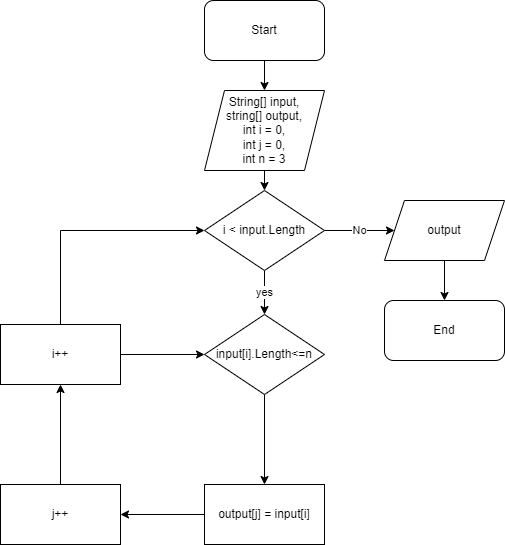

The diagram above was exported from draw.io. Its source (the exported page's mxGraphModel, read from the mxfile embedded in the PNG):
<mxGraphModel dx="1038" dy="567" grid="1" gridSize="10" guides="1" tooltips="1" connect="1" arrows="1" fold="1" page="1" pageScale="1" pageWidth="827" pageHeight="1169" math="0" shadow="0">
  <root>
    <mxCell id="0" />
    <mxCell id="1" parent="0" />
    <mxCell id="ND9vUVTfBftzEfE_wkng-3" value="" style="edgeStyle=orthogonalEdgeStyle;rounded=0;orthogonalLoop=1;jettySize=auto;html=1;" edge="1" parent="1" source="ND9vUVTfBftzEfE_wkng-1" target="ND9vUVTfBftzEfE_wkng-2">
      <mxGeometry relative="1" as="geometry" />
    </mxCell>
    <mxCell id="ND9vUVTfBftzEfE_wkng-1" value="Start" style="rounded=1;whiteSpace=wrap;html=1;" vertex="1" parent="1">
      <mxGeometry x="320" y="20" width="120" height="60" as="geometry" />
    </mxCell>
    <mxCell id="ND9vUVTfBftzEfE_wkng-5" style="edgeStyle=orthogonalEdgeStyle;rounded=0;orthogonalLoop=1;jettySize=auto;html=1;exitX=0.5;exitY=1;exitDx=0;exitDy=0;entryX=0.5;entryY=0;entryDx=0;entryDy=0;" edge="1" parent="1" source="ND9vUVTfBftzEfE_wkng-2" target="ND9vUVTfBftzEfE_wkng-4">
      <mxGeometry relative="1" as="geometry" />
    </mxCell>
    <mxCell id="ND9vUVTfBftzEfE_wkng-2" value="String[] input,&lt;br&gt;string[] output,&lt;br&gt;int i = 0,&lt;br&gt;int j = 0,&lt;br&gt;int n = 3" style="shape=parallelogram;perimeter=parallelogramPerimeter;whiteSpace=wrap;html=1;fixedSize=1;" vertex="1" parent="1">
      <mxGeometry x="320" y="110" width="120" height="80" as="geometry" />
    </mxCell>
    <mxCell id="ND9vUVTfBftzEfE_wkng-8" value="No" style="edgeStyle=orthogonalEdgeStyle;rounded=0;orthogonalLoop=1;jettySize=auto;html=1;entryX=0;entryY=0.5;entryDx=0;entryDy=0;" edge="1" parent="1" source="ND9vUVTfBftzEfE_wkng-4" target="ND9vUVTfBftzEfE_wkng-6">
      <mxGeometry relative="1" as="geometry" />
    </mxCell>
    <mxCell id="ND9vUVTfBftzEfE_wkng-11" value="yes" style="edgeStyle=orthogonalEdgeStyle;rounded=0;orthogonalLoop=1;jettySize=auto;html=1;entryX=0.5;entryY=0;entryDx=0;entryDy=0;" edge="1" parent="1" source="ND9vUVTfBftzEfE_wkng-4" target="ND9vUVTfBftzEfE_wkng-10">
      <mxGeometry relative="1" as="geometry" />
    </mxCell>
    <mxCell id="ND9vUVTfBftzEfE_wkng-4" value="i &amp;lt; input.Length" style="rhombus;whiteSpace=wrap;html=1;" vertex="1" parent="1">
      <mxGeometry x="320" y="210" width="120" height="80" as="geometry" />
    </mxCell>
    <mxCell id="ND9vUVTfBftzEfE_wkng-9" style="edgeStyle=orthogonalEdgeStyle;rounded=0;orthogonalLoop=1;jettySize=auto;html=1;exitX=0.5;exitY=1;exitDx=0;exitDy=0;entryX=0.5;entryY=0;entryDx=0;entryDy=0;" edge="1" parent="1" source="ND9vUVTfBftzEfE_wkng-6" target="ND9vUVTfBftzEfE_wkng-7">
      <mxGeometry relative="1" as="geometry" />
    </mxCell>
    <mxCell id="ND9vUVTfBftzEfE_wkng-6" value="output" style="shape=parallelogram;perimeter=parallelogramPerimeter;whiteSpace=wrap;html=1;fixedSize=1;" vertex="1" parent="1">
      <mxGeometry x="500" y="220" width="120" height="60" as="geometry" />
    </mxCell>
    <mxCell id="ND9vUVTfBftzEfE_wkng-7" value="End" style="rounded=1;whiteSpace=wrap;html=1;" vertex="1" parent="1">
      <mxGeometry x="500" y="320" width="120" height="60" as="geometry" />
    </mxCell>
    <mxCell id="ND9vUVTfBftzEfE_wkng-13" value="" style="edgeStyle=orthogonalEdgeStyle;rounded=0;orthogonalLoop=1;jettySize=auto;html=1;" edge="1" parent="1" source="ND9vUVTfBftzEfE_wkng-10" target="ND9vUVTfBftzEfE_wkng-12">
      <mxGeometry relative="1" as="geometry" />
    </mxCell>
    <mxCell id="ND9vUVTfBftzEfE_wkng-10" value="input[i].Length&amp;lt;=n" style="rhombus;whiteSpace=wrap;html=1;" vertex="1" parent="1">
      <mxGeometry x="320" y="334" width="120" height="80" as="geometry" />
    </mxCell>
    <mxCell id="ND9vUVTfBftzEfE_wkng-15" style="edgeStyle=orthogonalEdgeStyle;rounded=0;orthogonalLoop=1;jettySize=auto;html=1;" edge="1" parent="1" source="ND9vUVTfBftzEfE_wkng-12" target="ND9vUVTfBftzEfE_wkng-14">
      <mxGeometry relative="1" as="geometry" />
    </mxCell>
    <mxCell id="ND9vUVTfBftzEfE_wkng-12" value="output[j] = input[i]" style="whiteSpace=wrap;html=1;" vertex="1" parent="1">
      <mxGeometry x="320" y="504" width="120" height="60" as="geometry" />
    </mxCell>
    <mxCell id="ND9vUVTfBftzEfE_wkng-17" value="" style="edgeStyle=orthogonalEdgeStyle;rounded=0;orthogonalLoop=1;jettySize=auto;html=1;" edge="1" parent="1" source="ND9vUVTfBftzEfE_wkng-14" target="ND9vUVTfBftzEfE_wkng-16">
      <mxGeometry relative="1" as="geometry" />
    </mxCell>
    <mxCell id="ND9vUVTfBftzEfE_wkng-14" value="j++" style="whiteSpace=wrap;html=1;" vertex="1" parent="1">
      <mxGeometry x="116" y="504" width="120" height="60" as="geometry" />
    </mxCell>
    <mxCell id="ND9vUVTfBftzEfE_wkng-18" style="edgeStyle=orthogonalEdgeStyle;rounded=0;orthogonalLoop=1;jettySize=auto;html=1;entryX=0;entryY=0.5;entryDx=0;entryDy=0;exitX=0.5;exitY=0;exitDx=0;exitDy=0;" edge="1" parent="1" source="ND9vUVTfBftzEfE_wkng-16" target="ND9vUVTfBftzEfE_wkng-4">
      <mxGeometry relative="1" as="geometry" />
    </mxCell>
    <mxCell id="ND9vUVTfBftzEfE_wkng-19" style="edgeStyle=orthogonalEdgeStyle;rounded=0;orthogonalLoop=1;jettySize=auto;html=1;entryX=0;entryY=0.5;entryDx=0;entryDy=0;" edge="1" parent="1" source="ND9vUVTfBftzEfE_wkng-16" target="ND9vUVTfBftzEfE_wkng-10">
      <mxGeometry relative="1" as="geometry" />
    </mxCell>
    <mxCell id="ND9vUVTfBftzEfE_wkng-16" value="i++" style="whiteSpace=wrap;html=1;" vertex="1" parent="1">
      <mxGeometry x="116" y="344" width="120" height="60" as="geometry" />
    </mxCell>
  </root>
</mxGraphModel>